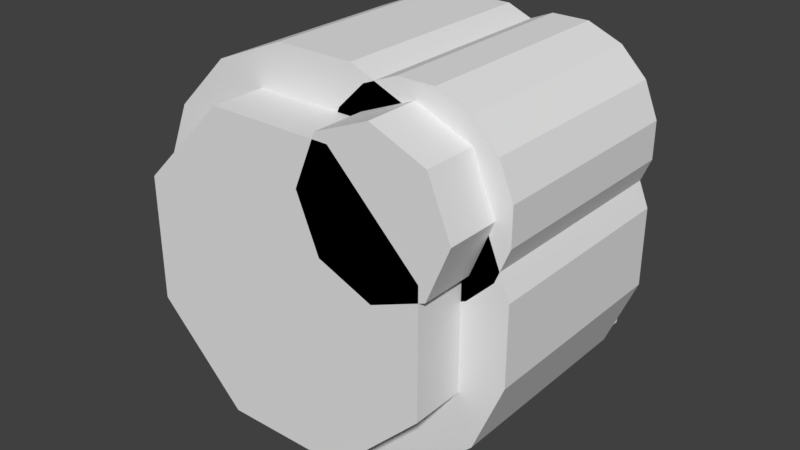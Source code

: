 # Source: barrels.blend  (saved by Blender 2.78.0; exported with 4.5.12 LTS)
import bpy
from mathutils import Matrix  # noqa: F401  (used for matrix-valued properties, if any)

bpy.ops.wm.read_factory_settings(use_empty=True)
scene = bpy.context.scene
scene.name = 'Scene'

# ---- collections
col_collection_1 = bpy.data.collections.new('Collection 1'); scene.collection.children.link(col_collection_1)

# ---- world
world_world = bpy.data.worlds.new('World'); scene.world = world_world
world_world.color = (0.05088, 0.05088, 0.05088)
world_world.use_sun_shadow = False
world_world.sun_shadow_jitter_overblur = 0.0
world_world.cycles.sampling_method = 'MANUAL'

# ---- meshes
me_circle_001 = bpy.data.meshes.new('Circle.001')
me_circle_001.from_pydata([(0.06568, 0.75, -0.1586), (-0.06568, 0.75, -0.1586), (0.06568, 0.93, -0.1586), (-0.1586, 0.75, -0.06568), (-0.06568, 0.93, -0.1586), (-0.1586, 0.75, 0.06568), (-0.1586, 0.93, -0.06568), (-0.06568, 0.75, 0.1586), (-0.1586, 0.93, 0.06568), (0.06568, 0.75, 0.1586), (0.1586, 0.75, 0.06568), (0.1586, 0.75, -0.06568), (-0.06568, 0.93, 0.1586), (0.06568, 0.93, 0.1586), (0.1586, 0.93, 0.06568), (0.1586, 0.93, -0.06568), (3.169e-08, 0.93, -2.943e-08), (-0.6343, 0.75, -0.1586), (-0.7657, 0.75, -0.1586), (-0.6343, 0.93, -0.1586), (-0.8586, 0.75, -0.06568), (-0.7657, 0.93, -0.1586), (-0.8586, 0.75, 0.06568), (-0.8586, 0.93, -0.06568), (-0.7657, 0.75, 0.1586), (-0.8586, 0.93, 0.06568), (-0.6343, 0.75, 0.1586), (-0.5414, 0.75, 0.06568), (-0.5414, 0.75, -0.06568), (-0.7657, 0.93, 0.1586), (-0.6343, 0.93, 0.1586), (-0.5414, 0.93, 0.06568), (-0.5414, 0.93, -0.06568), (-0.7, 0.93, -2.943e-08), (0.06568, 0.75, -0.8586), (-0.06568, 0.75, -0.8586), (0.06568, 0.93, -0.8586), (-0.1586, 0.75, -0.7657), (-0.06568, 0.93, -0.8586), (-0.1586, 0.75, -0.6343), (-0.1586, 0.93, -0.7657), (-0.06568, 0.75, -0.5414), (-0.1586, 0.93, -0.6343), (0.06568, 0.75, -0.5414), (0.1586, 0.75, -0.6343), (0.1586, 0.75, -0.7657), (-0.06568, 0.93, -0.5414), (0.06568, 0.93, -0.5414), (0.1586, 0.93, -0.6343), (0.1586, 0.93, -0.7657), (3.169e-08, 0.93, -0.7), (-0.6343, 0.75, -0.8586), (-0.7657, 0.75, -0.8586), (-0.6343, 0.93, -0.8586), (-0.8586, 0.75, -0.7657), (-0.7657, 0.93, -0.8586), (-0.8586, 0.75, -0.6343), (-0.8586, 0.93, -0.7657), (-0.7657, 0.75, -0.5414), (-0.8586, 0.93, -0.6343), (-0.6343, 0.75, -0.5414), (-0.5414, 0.75, -0.6343), (-0.5414, 0.75, -0.7657), (-0.7657, 0.93, -0.5414), (-0.6343, 0.93, -0.5414), (-0.5414, 0.93, -0.6343), (-0.5414, 0.93, -0.7657), (-0.7, 0.93, -0.7), (-0.2185, 0.03, -1.011), (-0.7245, 0.03, -0.9105), (-0.9105, 0.03, -0.7245), (-0.7245, 0.03, 0.2105), (-0.4815, 0.03, 0.3111), (-0.2185, 0.03, 0.3111), (0.2105, 0.03, 0.02451), (0.3111, 0.03, -0.2185), (0.3111, 0.03, -0.4815), (-0.2185, 0.75, -1.011), (-0.9105, 0.75, -0.7245), (-1.011, 0.75, -0.4815), (-0.9105, 0.75, 0.02451), (-0.7245, 0.75, 0.2105), (-0.2185, 0.75, 0.3111), (0.02451, 0.75, 0.2105), (0.3111, 0.75, -0.2185), (0.3111, 0.75, -0.4815), (0.2105, 0.75, -0.7245), (0.02451, 0.75, -0.9105), (-0.35, 0.75, -0.35), (-0.4815, 0.75, -1.011), (-0.7245, 0.75, -0.9105), (-1.011, 0.75, -0.2185), (-0.4815, 0.75, 0.3111), (0.2105, 0.75, 0.02451), (-0.4815, 0.03, -1.011), (-1.011, 0.03, -0.4815), (-1.011, 0.03, -0.2185), (-0.9105, 0.03, 0.02451), (0.02451, 0.03, 0.2105), (0.2105, 0.03, -0.7245), (0.02451, 0.03, -0.9105), (-0.1392, 0.03, -0.859), (-0.5608, 0.03, -0.859), (-0.1392, -0.15, -0.859), (-0.859, 0.03, -0.5608), (-0.5608, -0.15, -0.859), (-0.859, 0.03, -0.1392), (-0.859, -0.15, -0.5608), (-0.5608, 0.03, 0.159), (-0.859, -0.15, -0.1392), (-0.1392, 0.03, 0.159), (0.159, 0.03, -0.1392), (0.159, 0.03, -0.5608), (-0.5608, -0.15, 0.159), (-0.1392, -0.15, 0.159), (0.159, -0.15, -0.1392), (0.159, -0.15, -0.5608), (-0.35, -0.15, -0.35)], [], [(7, 12, 8, 5), (3, 6, 4, 1), (5, 8, 6, 3), (0, 2, 15, 11), (9, 13, 12, 7), (11, 15, 14, 10), (1, 4, 2, 0), (10, 14, 13, 9), (13, 16, 12), (6, 16, 4), (12, 16, 8), (8, 16, 6), (14, 16, 13), (15, 16, 14), (2, 16, 15), (4, 16, 2), (24, 29, 25, 22), (20, 23, 21, 18), (22, 25, 23, 20), (17, 19, 32, 28), (26, 30, 29, 24), (28, 32, 31, 27), (18, 21, 19, 17), (27, 31, 30, 26), (30, 33, 29), (23, 33, 21), (29, 33, 25), (25, 33, 23), (31, 33, 30), (32, 33, 31), (19, 33, 32), (21, 33, 19), (41, 46, 42, 39), (37, 40, 38, 35), (39, 42, 40, 37), (34, 36, 49, 45), (43, 47, 46, 41), (45, 49, 48, 44), (35, 38, 36, 34), (44, 48, 47, 43), (47, 50, 46), (40, 50, 38), (46, 50, 42), (42, 50, 40), (48, 50, 47), (49, 50, 48), (36, 50, 49), (38, 50, 36), (58, 63, 59, 56), (54, 57, 55, 52), (56, 59, 57, 54), (51, 53, 66, 62), (60, 64, 63, 58), (62, 66, 65, 61), (52, 55, 53, 51), (61, 65, 64, 60), (64, 67, 63), (57, 67, 55), (63, 67, 59), (59, 67, 57), (65, 67, 64), (66, 67, 65), (53, 67, 66), (55, 67, 53), (71, 81, 80, 97), (100, 87, 86, 99), (72, 92, 81, 71), (94, 89, 77, 68), (68, 77, 87, 100), (73, 82, 92, 72), (69, 90, 89, 94), (98, 83, 82, 73), (70, 78, 90, 69), (74, 93, 83, 98), (95, 79, 78, 70), (75, 84, 93, 74), (96, 91, 79, 95), (76, 85, 84, 75), (97, 80, 91, 96), (99, 86, 85, 76), (85, 88, 84), (80, 88, 91), (86, 88, 85), (81, 88, 80), (87, 88, 86), (92, 88, 81), (89, 88, 77), (77, 88, 87), (82, 88, 92), (90, 88, 89), (83, 88, 82), (78, 88, 90), (93, 88, 83), (79, 88, 78), (84, 88, 93), (91, 88, 79), (76, 75, 111, 112), (97, 96, 106), (99, 76, 112), (71, 97, 106, 108), (100, 99, 112, 101), (72, 71, 108), (94, 68, 101, 102), (68, 100, 101), (73, 72, 108, 110), (69, 94, 102), (98, 73, 110), (70, 69, 102, 104), (74, 98, 110, 111), (95, 70, 104), (75, 74, 111), (96, 95, 104, 106), (108, 106, 109, 113), (104, 102, 105, 107), (106, 104, 107, 109), (101, 112, 116, 103), (110, 108, 113, 114), (112, 111, 115, 116), (102, 101, 103, 105), (111, 110, 114, 115), (114, 113, 117), (107, 105, 117), (113, 109, 117), (109, 107, 117), (115, 114, 117), (116, 115, 117), (103, 116, 117), (105, 103, 117)])
me_circle_001.use_remesh_preserve_volume = False
me_circle_001.use_remesh_preserve_attributes = False
me_circle_001.use_mirror_vertex_groups = False
me_circle_001.update()
me_circle = bpy.data.meshes.new('Circle')
me_circle.from_pydata([(-0.06145, 0.03, -0.3089), (-0.2619, 0.03, -0.175), (-0.3089, 0.03, -0.06145), (-0.06145, 0.03, 0.3089), (0.06145, 0.03, 0.3089), (0.175, 0.03, 0.2619), (0.3089, 0.03, 0.06145), (0.3089, 0.03, -0.06145), (0.2619, 0.03, -0.175), (-0.06145, 0.75, -0.3089), (-0.3089, 0.75, -0.06145), (-0.3089, 0.75, 0.06145), (-0.175, 0.75, 0.2619), (-0.06145, 0.75, 0.3089), (0.175, 0.75, 0.2619), (0.2619, 0.75, 0.175), (0.3089, 0.75, -0.06145), (0.2619, 0.75, -0.175), (0.175, 0.75, -0.2619), (0.06145, 0.75, -0.3089), (-6.333e-08, 0.75, -0.1716), (-0.1214, 0.75, -0.1214), (-6.333e-08, 0.93, -0.1716), (-0.1716, 0.75, 0.0), (-0.1214, 0.93, -0.1214), (-0.1214, 0.75, 0.1214), (-0.1716, 0.93, -2.98e-08), (-3.353e-08, 0.75, 0.1716), (-0.1214, 0.93, 0.1214), (0.1214, 0.75, 0.1214), (0.1716, 0.75, 0.0), (0.1214, 0.75, -0.1214), (-3.353e-08, 0.93, 0.1716), (0.1214, 0.93, 0.1214), (0.1716, 0.93, -2.98e-08), (0.1214, 0.93, -0.1214), (-2.98e-08, 0.93, -2.98e-08), (-0.175, 0.75, -0.2619), (-0.2619, 0.75, -0.175), (-0.2619, 0.75, 0.175), (0.06145, 0.75, 0.3089), (0.3089, 0.75, 0.06145), (-0.175, 0.03, -0.2619), (-0.3089, 0.03, 0.06145), (-0.2619, 0.03, 0.175), (-0.175, 0.03, 0.2619), (0.2619, 0.03, 0.175), (0.175, 0.03, -0.2619), (0.06145, 0.03, -0.3089), (-9.499e-08, 0.03, -0.2575), (-0.182, 0.03, -0.182), (-9.499e-08, -0.15, -0.2575), (-0.2575, 0.03, 0.0), (-0.182, -0.15, -0.182), (-0.182, 0.03, 0.182), (-0.2575, -0.15, 2.98e-08), (-5.029e-08, 0.03, 0.2575), (-0.182, -0.15, 0.182), (0.182, 0.03, 0.182), (0.2575, 0.03, 2.98e-08), (0.182, 0.03, -0.182), (-5.029e-08, -0.15, 0.2575), (0.182, -0.15, 0.182), (0.2575, -0.15, 2.98e-08), (0.182, -0.15, -0.182), (-4.47e-08, -0.15, 0.0)], [], [(3, 13, 12, 45), (48, 19, 18, 47), (4, 40, 13, 3), (42, 37, 9, 0), (0, 9, 19, 48), (5, 14, 40, 4), (1, 38, 37, 42), (46, 15, 14, 5), (2, 10, 38, 1), (6, 41, 15, 46), (43, 11, 10, 2), (7, 16, 41, 6), (44, 39, 11, 43), (8, 17, 16, 7), (45, 12, 39, 44), (47, 18, 17, 8), (17, 31, 30, 16), (12, 25, 39), (18, 31, 17), (13, 27, 25, 12), (19, 20, 31, 18), (40, 27, 13), (37, 21, 20, 9), (9, 20, 19), (14, 29, 27, 40), (38, 21, 37), (15, 29, 14), (10, 23, 21, 38), (41, 30, 29, 15), (11, 23, 10), (16, 30, 41), (39, 25, 23, 11), (27, 32, 28, 25), (23, 26, 24, 21), (25, 28, 26, 23), (20, 22, 35, 31), (29, 33, 32, 27), (31, 35, 34, 30), (21, 24, 22, 20), (30, 34, 33, 29), (33, 36, 32), (26, 36, 24), (32, 36, 28), (28, 36, 26), (34, 36, 33), (35, 36, 34), (22, 36, 35), (24, 36, 22), (8, 7, 59, 60), (45, 44, 54), (47, 8, 60), (3, 45, 54, 56), (48, 47, 60, 49), (4, 3, 56), (42, 0, 49, 50), (0, 48, 49), (5, 4, 56, 58), (1, 42, 50), (46, 5, 58), (2, 1, 50, 52), (6, 46, 58, 59), (43, 2, 52), (7, 6, 59), (44, 43, 52, 54), (56, 54, 57, 61), (52, 50, 53, 55), (54, 52, 55, 57), (49, 60, 64, 51), (58, 56, 61, 62), (60, 59, 63, 64), (50, 49, 51, 53), (59, 58, 62, 63), (62, 61, 65), (55, 53, 65), (61, 57, 65), (57, 55, 65), (63, 62, 65), (64, 63, 65), (51, 64, 65), (53, 51, 65)])
me_circle.use_remesh_preserve_volume = False
me_circle.use_remesh_preserve_attributes = False
me_circle.use_mirror_vertex_groups = False
me_circle.update()

# ---- objects
ob_s_barrel = bpy.data.objects.new('s-barrel', me_circle_001)
ob_xs_barrel = bpy.data.objects.new('xs-barrel', me_circle)

# ---- transforms, parenting, visibility, modifiers, constraints
ob_s_barrel.location = (0.0, 0.0, 0.0)
ob_s_barrel.lineart.crease_threshold = 0.0
ob_xs_barrel.location = (0.0, 0.0, 0.0)
ob_xs_barrel.lineart.crease_threshold = 0.0

# ---- collection membership
col_collection_1.objects.link(ob_s_barrel)
col_collection_1.objects.link(ob_xs_barrel)

# ---- scene / render settings (as saved in the file)
scene.frame_start = 1; scene.frame_end = 250; scene.frame_set(16)
scene.render.engine = 'BLENDER_EEVEE_NEXT'
scene.render.resolution_percentage = 50
scene.render.dither_intensity = 0.0
scene.cycles.use_denoising = False
scene.cycles.samples = 128
scene.cycles.sampling_pattern = 'TABULATED_SOBOL'
scene.cycles.light_sampling_threshold = 0.0
scene.cycles.use_adaptive_sampling = False
scene.cycles.use_light_tree = False
scene.cycles.blur_glossy = 0.0
scene.cycles.sample_clamp_indirect = 0.0
scene.view_settings.view_transform = 'Standard'
bpy.context.view_layer.update()

# ---- added for rendering (the .blend has no active camera and no usable light): camera, sun
cam_auto = bpy.data.cameras.new('AutoCamera')
cam_auto.lens = 50.0
cam_auto.sensor_width = 36.0
cam_auto.clip_end = 1000.0
ob_auto_camera = bpy.data.objects.new('AutoCamera', cam_auto)
scene.collection.objects.link(ob_auto_camera)
ob_auto_camera.location = (1.648, -2.0076, 1.2484)
ob_auto_camera.rotation_euler = (1.09748, -7.21219e-08, 0.694738)
scene.camera = ob_auto_camera
light_auto_sun = bpy.data.lights.new('AutoSun', 'SUN')
light_auto_sun.energy = 3.0
light_auto_sun.angle = 0.0523599
ob_auto_sun = bpy.data.objects.new('AutoSun', light_auto_sun)
scene.collection.objects.link(ob_auto_sun)
ob_auto_sun.rotation_euler = (0.872665, 0.174533, 0.523599)
bpy.context.view_layer.update()

